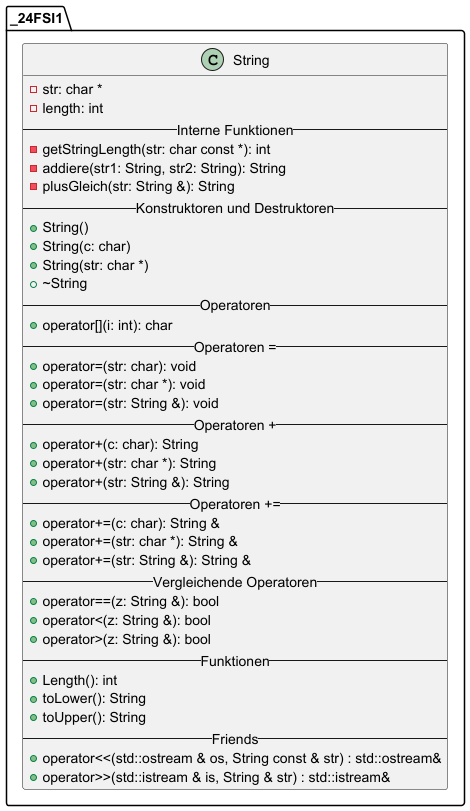

The diagram above was rendered by PlantUML. Its source (embedded in the PNG):
@startuml
'https://plantuml.com/class-diagram
set namespaceSeparator ::
class _24FSI1::String {
-str: char *
-length: int
-- Interne Funktionen --
-getStringLength(str: char const *): int
-addiere(str1: String, str2: String): String
-plusGleich(str: String &): String
-- Konstruktoren und Destruktoren --
+String()
+String(c: char)
+String(str: char *)
+~String
-- Operatoren --
+operator[](i: int): char
-- Operatoren = --
+operator=(str: char): void
+operator=(str: char *): void
+operator=(str: String &): void
-- Operatoren + --
+operator+(c: char): String
+operator+(str: char *): String
+operator+(str: String &): String
-- Operatoren += --
+operator+=(c: char): String &
+operator+=(str: char *): String &
+operator+=(str: String &): String &
-- Vergleichende Operatoren --
+operator==(z: String &): bool
+operator<(z: String &): bool
+operator>(z: String &): bool
-- Funktionen --
+Length(): int
+toLower(): String
+toUpper(): String
-- Friends --
+operator<<(std::ostream & os, String const & str) : std::ostream&
+operator>>(std::istream & is, String & str) : std::istream&
}

}
@enduml